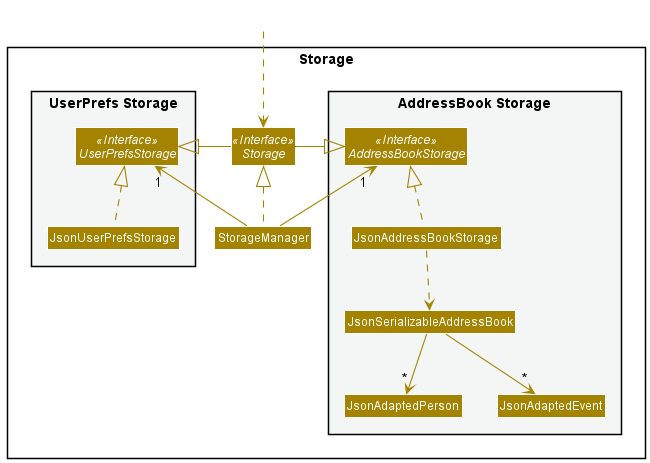

The diagram above was rendered by PlantUML. Its source (embedded in the PNG):
@startuml
!include style.puml
skinparam arrowThickness 1.1
skinparam arrowColor STORAGE_COLOR
skinparam classBackgroundColor STORAGE_COLOR

package Storage{

package "UserPrefs Storage" #F4F6F6{
Interface UserPrefsStorage <<Interface>>
Class JsonUserPrefsStorage
}

Interface Storage <<Interface>>
Class StorageManager

package "AddressBook Storage" #F4F6F6{
Interface AddressBookStorage <<Interface>>
Class JsonAddressBookStorage
Class JsonSerializableAddressBook
Class JsonAdaptedPerson
Class JsonAdaptedEvent
}

}

Class HiddenOutside #FFFFFF
HiddenOutside ..> Storage

StorageManager .up.|> Storage
StorageManager -up-> "1" UserPrefsStorage
StorageManager -up-> "1" AddressBookStorage

Storage -left-|> UserPrefsStorage
Storage -right-|> AddressBookStorage

JsonUserPrefsStorage .up.|> UserPrefsStorage
JsonAddressBookStorage .up.|> AddressBookStorage
JsonAddressBookStorage ..> JsonSerializableAddressBook
JsonSerializableAddressBook --> "*" JsonAdaptedPerson
JsonSerializableAddressBook --> "*" JsonAdaptedEvent

@enduml